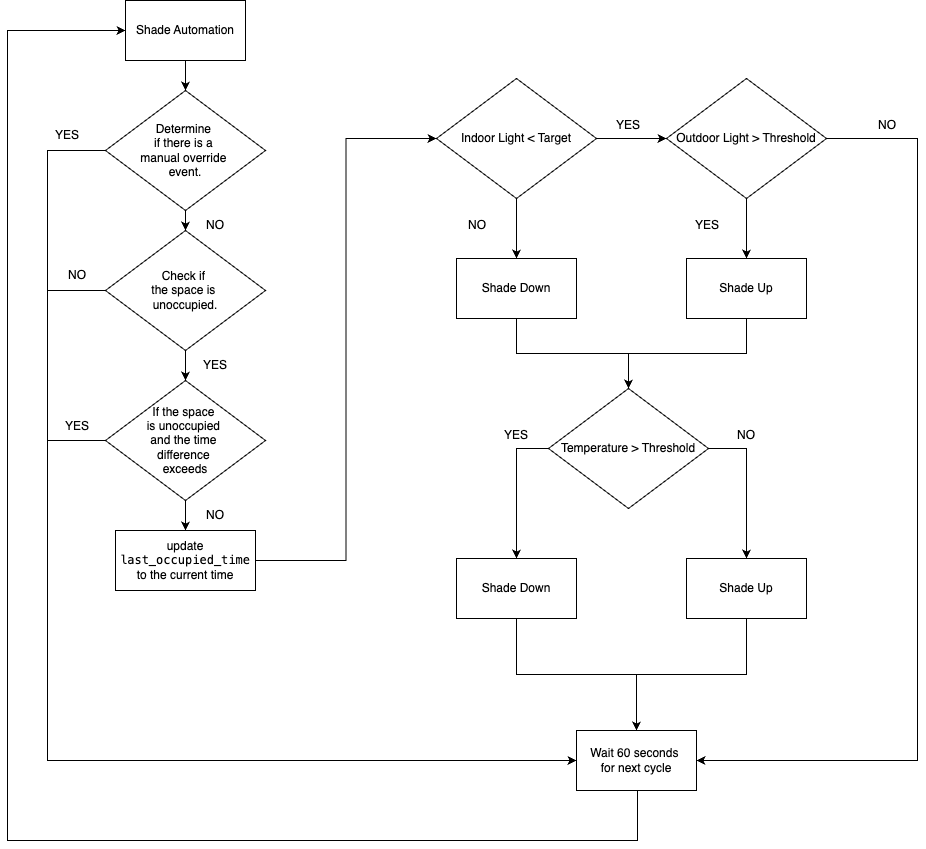

The diagram above was exported from draw.io. Its source (the exported page's mxGraphModel, read from the mxfile embedded in the PNG):
<mxGraphModel dx="954" dy="640" grid="1" gridSize="10" guides="1" tooltips="1" connect="1" arrows="1" fold="1" page="1" pageScale="1" pageWidth="827" pageHeight="1169" math="0" shadow="0">
  <root>
    <mxCell id="0" />
    <mxCell id="1" parent="0" />
    <mxCell id="i8Wre1qNoAHcAMp0lLM--15" style="edgeStyle=orthogonalEdgeStyle;rounded=0;orthogonalLoop=1;jettySize=auto;html=1;exitX=0.5;exitY=1;exitDx=0;exitDy=0;entryX=0.5;entryY=0;entryDx=0;entryDy=0;" edge="1" parent="1" source="i8Wre1qNoAHcAMp0lLM--1" target="i8Wre1qNoAHcAMp0lLM--2">
      <mxGeometry relative="1" as="geometry" />
    </mxCell>
    <mxCell id="i8Wre1qNoAHcAMp0lLM--1" value="Shade Automation" style="rounded=0;whiteSpace=wrap;html=1;fillColor=none;" vertex="1" parent="1">
      <mxGeometry x="148" y="40" width="120" height="60" as="geometry" />
    </mxCell>
    <mxCell id="i8Wre1qNoAHcAMp0lLM--16" style="edgeStyle=orthogonalEdgeStyle;rounded=0;orthogonalLoop=1;jettySize=auto;html=1;exitX=0.5;exitY=1;exitDx=0;exitDy=0;entryX=0.5;entryY=0;entryDx=0;entryDy=0;" edge="1" parent="1" source="i8Wre1qNoAHcAMp0lLM--2" target="i8Wre1qNoAHcAMp0lLM--4">
      <mxGeometry relative="1" as="geometry" />
    </mxCell>
    <mxCell id="i8Wre1qNoAHcAMp0lLM--38" style="edgeStyle=orthogonalEdgeStyle;rounded=0;orthogonalLoop=1;jettySize=auto;html=1;exitX=0;exitY=0.5;exitDx=0;exitDy=0;entryX=0;entryY=0.5;entryDx=0;entryDy=0;" edge="1" parent="1" source="i8Wre1qNoAHcAMp0lLM--2" target="i8Wre1qNoAHcAMp0lLM--35">
      <mxGeometry relative="1" as="geometry">
        <Array as="points">
          <mxPoint x="70" y="190" />
          <mxPoint x="70" y="800" />
        </Array>
      </mxGeometry>
    </mxCell>
    <mxCell id="i8Wre1qNoAHcAMp0lLM--2" value="Determine&amp;nbsp;&lt;div&gt;if there is a&amp;nbsp;&lt;/div&gt;&lt;div&gt;manual override&amp;nbsp;&lt;/div&gt;&lt;div&gt;event.&lt;/div&gt;" style="rhombus;whiteSpace=wrap;html=1;fillColor=none;" vertex="1" parent="1">
      <mxGeometry x="128" y="130" width="160" height="120" as="geometry" />
    </mxCell>
    <mxCell id="i8Wre1qNoAHcAMp0lLM--18" style="edgeStyle=orthogonalEdgeStyle;rounded=0;orthogonalLoop=1;jettySize=auto;html=1;exitX=0.5;exitY=1;exitDx=0;exitDy=0;entryX=0.5;entryY=0;entryDx=0;entryDy=0;" edge="1" parent="1" source="i8Wre1qNoAHcAMp0lLM--4" target="i8Wre1qNoAHcAMp0lLM--5">
      <mxGeometry relative="1" as="geometry" />
    </mxCell>
    <mxCell id="i8Wre1qNoAHcAMp0lLM--39" style="edgeStyle=orthogonalEdgeStyle;rounded=0;orthogonalLoop=1;jettySize=auto;html=1;exitX=0;exitY=0.5;exitDx=0;exitDy=0;entryX=0;entryY=0.5;entryDx=0;entryDy=0;" edge="1" parent="1" source="i8Wre1qNoAHcAMp0lLM--4" target="i8Wre1qNoAHcAMp0lLM--35">
      <mxGeometry relative="1" as="geometry">
        <Array as="points">
          <mxPoint x="70" y="330" />
          <mxPoint x="70" y="800" />
        </Array>
      </mxGeometry>
    </mxCell>
    <mxCell id="i8Wre1qNoAHcAMp0lLM--4" value="Check if&amp;nbsp;&lt;div&gt;the space is&amp;nbsp;&lt;/div&gt;&lt;div&gt;unoccupied.&lt;br&gt;&lt;/div&gt;" style="rhombus;whiteSpace=wrap;html=1;fillColor=none;" vertex="1" parent="1">
      <mxGeometry x="128" y="270" width="160" height="120" as="geometry" />
    </mxCell>
    <mxCell id="i8Wre1qNoAHcAMp0lLM--20" style="edgeStyle=orthogonalEdgeStyle;rounded=0;orthogonalLoop=1;jettySize=auto;html=1;exitX=0.5;exitY=1;exitDx=0;exitDy=0;entryX=0.5;entryY=0;entryDx=0;entryDy=0;" edge="1" parent="1" source="i8Wre1qNoAHcAMp0lLM--5" target="i8Wre1qNoAHcAMp0lLM--7">
      <mxGeometry relative="1" as="geometry" />
    </mxCell>
    <mxCell id="i8Wre1qNoAHcAMp0lLM--40" style="edgeStyle=orthogonalEdgeStyle;rounded=0;orthogonalLoop=1;jettySize=auto;html=1;exitX=0;exitY=0.5;exitDx=0;exitDy=0;entryX=0;entryY=0.5;entryDx=0;entryDy=0;" edge="1" parent="1" source="i8Wre1qNoAHcAMp0lLM--5" target="i8Wre1qNoAHcAMp0lLM--35">
      <mxGeometry relative="1" as="geometry">
        <Array as="points">
          <mxPoint x="70" y="480" />
          <mxPoint x="70" y="800" />
        </Array>
      </mxGeometry>
    </mxCell>
    <mxCell id="i8Wre1qNoAHcAMp0lLM--5" value="&lt;div&gt;If the space&amp;nbsp;&lt;/div&gt;&lt;div&gt;is unoccupied&amp;nbsp;&lt;/div&gt;&lt;div&gt;and the time&amp;nbsp;&lt;/div&gt;&lt;div&gt;difference&amp;nbsp;&lt;/div&gt;&lt;div&gt;exceeds&lt;br&gt;&lt;/div&gt;" style="rhombus;whiteSpace=wrap;html=1;fillColor=none;" vertex="1" parent="1">
      <mxGeometry x="128" y="420" width="160" height="120" as="geometry" />
    </mxCell>
    <mxCell id="i8Wre1qNoAHcAMp0lLM--22" style="edgeStyle=orthogonalEdgeStyle;rounded=0;orthogonalLoop=1;jettySize=auto;html=1;exitX=1;exitY=0.5;exitDx=0;exitDy=0;entryX=0;entryY=0.5;entryDx=0;entryDy=0;" edge="1" parent="1" source="i8Wre1qNoAHcAMp0lLM--7" target="i8Wre1qNoAHcAMp0lLM--8">
      <mxGeometry relative="1" as="geometry" />
    </mxCell>
    <mxCell id="i8Wre1qNoAHcAMp0lLM--7" value="update &lt;code&gt;last_occupied_time&lt;/code&gt; to the current time" style="rounded=0;whiteSpace=wrap;html=1;fillColor=none;" vertex="1" parent="1">
      <mxGeometry x="138" y="570" width="140" height="60" as="geometry" />
    </mxCell>
    <mxCell id="i8Wre1qNoAHcAMp0lLM--23" style="edgeStyle=orthogonalEdgeStyle;rounded=0;orthogonalLoop=1;jettySize=auto;html=1;exitX=1;exitY=0.5;exitDx=0;exitDy=0;entryX=0;entryY=0.5;entryDx=0;entryDy=0;" edge="1" parent="1" source="i8Wre1qNoAHcAMp0lLM--8" target="i8Wre1qNoAHcAMp0lLM--9">
      <mxGeometry relative="1" as="geometry" />
    </mxCell>
    <mxCell id="i8Wre1qNoAHcAMp0lLM--24" style="edgeStyle=orthogonalEdgeStyle;rounded=0;orthogonalLoop=1;jettySize=auto;html=1;exitX=0.5;exitY=1;exitDx=0;exitDy=0;" edge="1" parent="1" source="i8Wre1qNoAHcAMp0lLM--8" target="i8Wre1qNoAHcAMp0lLM--12">
      <mxGeometry relative="1" as="geometry" />
    </mxCell>
    <mxCell id="i8Wre1qNoAHcAMp0lLM--8" value="&lt;div&gt;Indoor Light &amp;lt; Target&lt;br&gt;&lt;/div&gt;" style="rhombus;whiteSpace=wrap;html=1;fillColor=none;" vertex="1" parent="1">
      <mxGeometry x="459" y="118" width="160" height="120" as="geometry" />
    </mxCell>
    <mxCell id="i8Wre1qNoAHcAMp0lLM--27" style="edgeStyle=orthogonalEdgeStyle;rounded=0;orthogonalLoop=1;jettySize=auto;html=1;exitX=0.5;exitY=1;exitDx=0;exitDy=0;entryX=0.5;entryY=0;entryDx=0;entryDy=0;" edge="1" parent="1" source="i8Wre1qNoAHcAMp0lLM--9" target="i8Wre1qNoAHcAMp0lLM--11">
      <mxGeometry relative="1" as="geometry" />
    </mxCell>
    <mxCell id="i8Wre1qNoAHcAMp0lLM--36" style="edgeStyle=orthogonalEdgeStyle;rounded=0;orthogonalLoop=1;jettySize=auto;html=1;exitX=1;exitY=0.5;exitDx=0;exitDy=0;entryX=1;entryY=0.5;entryDx=0;entryDy=0;" edge="1" parent="1" source="i8Wre1qNoAHcAMp0lLM--9" target="i8Wre1qNoAHcAMp0lLM--35">
      <mxGeometry relative="1" as="geometry">
        <Array as="points">
          <mxPoint x="940" y="178" />
          <mxPoint x="940" y="800" />
        </Array>
      </mxGeometry>
    </mxCell>
    <mxCell id="i8Wre1qNoAHcAMp0lLM--9" value="&lt;div&gt;Outdoor Light &amp;gt; Threshold&lt;br&gt;&lt;/div&gt;" style="rhombus;whiteSpace=wrap;html=1;fillColor=none;" vertex="1" parent="1">
      <mxGeometry x="689" y="118" width="160" height="120" as="geometry" />
    </mxCell>
    <mxCell id="i8Wre1qNoAHcAMp0lLM--31" style="edgeStyle=orthogonalEdgeStyle;rounded=0;orthogonalLoop=1;jettySize=auto;html=1;exitX=0;exitY=0.5;exitDx=0;exitDy=0;" edge="1" parent="1" source="i8Wre1qNoAHcAMp0lLM--10" target="i8Wre1qNoAHcAMp0lLM--14">
      <mxGeometry relative="1" as="geometry" />
    </mxCell>
    <mxCell id="i8Wre1qNoAHcAMp0lLM--33" style="edgeStyle=orthogonalEdgeStyle;rounded=0;orthogonalLoop=1;jettySize=auto;html=1;exitX=1;exitY=0.5;exitDx=0;exitDy=0;entryX=0.5;entryY=0;entryDx=0;entryDy=0;" edge="1" parent="1" source="i8Wre1qNoAHcAMp0lLM--10" target="i8Wre1qNoAHcAMp0lLM--13">
      <mxGeometry relative="1" as="geometry" />
    </mxCell>
    <mxCell id="i8Wre1qNoAHcAMp0lLM--10" value="&lt;div&gt;Temperature &amp;gt; Threshold&lt;br&gt;&lt;/div&gt;" style="rhombus;whiteSpace=wrap;html=1;fillColor=none;" vertex="1" parent="1">
      <mxGeometry x="571" y="428" width="160" height="120" as="geometry" />
    </mxCell>
    <mxCell id="i8Wre1qNoAHcAMp0lLM--30" style="edgeStyle=orthogonalEdgeStyle;rounded=0;orthogonalLoop=1;jettySize=auto;html=1;exitX=0.5;exitY=1;exitDx=0;exitDy=0;entryX=0.5;entryY=0;entryDx=0;entryDy=0;" edge="1" parent="1" source="i8Wre1qNoAHcAMp0lLM--11" target="i8Wre1qNoAHcAMp0lLM--10">
      <mxGeometry relative="1" as="geometry" />
    </mxCell>
    <mxCell id="i8Wre1qNoAHcAMp0lLM--11" value="Shade Up" style="rounded=0;whiteSpace=wrap;html=1;fillColor=none;" vertex="1" parent="1">
      <mxGeometry x="709" y="298" width="120" height="60" as="geometry" />
    </mxCell>
    <mxCell id="i8Wre1qNoAHcAMp0lLM--29" style="edgeStyle=orthogonalEdgeStyle;rounded=0;orthogonalLoop=1;jettySize=auto;html=1;exitX=0.5;exitY=1;exitDx=0;exitDy=0;entryX=0.5;entryY=0;entryDx=0;entryDy=0;" edge="1" parent="1" source="i8Wre1qNoAHcAMp0lLM--12" target="i8Wre1qNoAHcAMp0lLM--10">
      <mxGeometry relative="1" as="geometry" />
    </mxCell>
    <mxCell id="i8Wre1qNoAHcAMp0lLM--12" value="Shade Down" style="rounded=0;whiteSpace=wrap;html=1;fillColor=none;" vertex="1" parent="1">
      <mxGeometry x="479" y="298" width="120" height="60" as="geometry" />
    </mxCell>
    <mxCell id="i8Wre1qNoAHcAMp0lLM--48" style="edgeStyle=orthogonalEdgeStyle;rounded=0;orthogonalLoop=1;jettySize=auto;html=1;exitX=0.5;exitY=1;exitDx=0;exitDy=0;entryX=0.5;entryY=0;entryDx=0;entryDy=0;" edge="1" parent="1" source="i8Wre1qNoAHcAMp0lLM--13" target="i8Wre1qNoAHcAMp0lLM--35">
      <mxGeometry relative="1" as="geometry" />
    </mxCell>
    <mxCell id="i8Wre1qNoAHcAMp0lLM--13" value="Shade Up" style="rounded=0;whiteSpace=wrap;html=1;fillColor=none;" vertex="1" parent="1">
      <mxGeometry x="709" y="598" width="120" height="60" as="geometry" />
    </mxCell>
    <mxCell id="i8Wre1qNoAHcAMp0lLM--46" style="edgeStyle=orthogonalEdgeStyle;rounded=0;orthogonalLoop=1;jettySize=auto;html=1;exitX=0.5;exitY=1;exitDx=0;exitDy=0;entryX=0.5;entryY=0;entryDx=0;entryDy=0;" edge="1" parent="1" source="i8Wre1qNoAHcAMp0lLM--14" target="i8Wre1qNoAHcAMp0lLM--35">
      <mxGeometry relative="1" as="geometry" />
    </mxCell>
    <mxCell id="i8Wre1qNoAHcAMp0lLM--14" value="Shade Down" style="rounded=0;whiteSpace=wrap;html=1;fillColor=none;" vertex="1" parent="1">
      <mxGeometry x="479" y="598" width="120" height="60" as="geometry" />
    </mxCell>
    <mxCell id="i8Wre1qNoAHcAMp0lLM--17" value="NO" style="text;html=1;align=center;verticalAlign=middle;whiteSpace=wrap;rounded=0;" vertex="1" parent="1">
      <mxGeometry x="208" y="250" width="60" height="30" as="geometry" />
    </mxCell>
    <mxCell id="i8Wre1qNoAHcAMp0lLM--19" value="YES" style="text;html=1;align=center;verticalAlign=middle;whiteSpace=wrap;rounded=0;" vertex="1" parent="1">
      <mxGeometry x="208" y="390" width="60" height="30" as="geometry" />
    </mxCell>
    <mxCell id="i8Wre1qNoAHcAMp0lLM--21" value="NO" style="text;html=1;align=center;verticalAlign=middle;whiteSpace=wrap;rounded=0;" vertex="1" parent="1">
      <mxGeometry x="208" y="540" width="60" height="30" as="geometry" />
    </mxCell>
    <mxCell id="i8Wre1qNoAHcAMp0lLM--25" value="NO" style="text;html=1;align=center;verticalAlign=middle;whiteSpace=wrap;rounded=0;" vertex="1" parent="1">
      <mxGeometry x="470" y="250" width="60" height="30" as="geometry" />
    </mxCell>
    <mxCell id="i8Wre1qNoAHcAMp0lLM--26" value="YES" style="text;html=1;align=center;verticalAlign=middle;whiteSpace=wrap;rounded=0;" vertex="1" parent="1">
      <mxGeometry x="621" y="150" width="60" height="30" as="geometry" />
    </mxCell>
    <mxCell id="i8Wre1qNoAHcAMp0lLM--28" value="YES" style="text;html=1;align=center;verticalAlign=middle;whiteSpace=wrap;rounded=0;" vertex="1" parent="1">
      <mxGeometry x="700" y="250" width="60" height="30" as="geometry" />
    </mxCell>
    <mxCell id="i8Wre1qNoAHcAMp0lLM--32" value="YES" style="text;html=1;align=center;verticalAlign=middle;whiteSpace=wrap;rounded=0;" vertex="1" parent="1">
      <mxGeometry x="509" y="460" width="60" height="30" as="geometry" />
    </mxCell>
    <mxCell id="i8Wre1qNoAHcAMp0lLM--34" value="NO" style="text;html=1;align=center;verticalAlign=middle;whiteSpace=wrap;rounded=0;" vertex="1" parent="1">
      <mxGeometry x="739" y="460" width="60" height="30" as="geometry" />
    </mxCell>
    <mxCell id="i8Wre1qNoAHcAMp0lLM--45" style="edgeStyle=orthogonalEdgeStyle;rounded=0;orthogonalLoop=1;jettySize=auto;html=1;exitX=0.5;exitY=1;exitDx=0;exitDy=0;entryX=0;entryY=0.5;entryDx=0;entryDy=0;" edge="1" parent="1" source="i8Wre1qNoAHcAMp0lLM--35" target="i8Wre1qNoAHcAMp0lLM--1">
      <mxGeometry relative="1" as="geometry">
        <Array as="points">
          <mxPoint x="660" y="830" />
          <mxPoint x="660" y="880" />
          <mxPoint x="30" y="880" />
          <mxPoint x="30" y="70" />
        </Array>
      </mxGeometry>
    </mxCell>
    <mxCell id="i8Wre1qNoAHcAMp0lLM--35" value="Wait 60 seconds&amp;nbsp;&lt;div&gt;for next cycle&lt;/div&gt;" style="rounded=0;whiteSpace=wrap;html=1;fillColor=none;" vertex="1" parent="1">
      <mxGeometry x="599" y="770" width="120" height="60" as="geometry" />
    </mxCell>
    <mxCell id="i8Wre1qNoAHcAMp0lLM--37" value="NO" style="text;html=1;align=center;verticalAlign=middle;whiteSpace=wrap;rounded=0;" vertex="1" parent="1">
      <mxGeometry x="880" y="150" width="60" height="30" as="geometry" />
    </mxCell>
    <mxCell id="i8Wre1qNoAHcAMp0lLM--41" value="YES" style="text;html=1;align=center;verticalAlign=middle;whiteSpace=wrap;rounded=0;" vertex="1" parent="1">
      <mxGeometry x="60" y="160" width="60" height="30" as="geometry" />
    </mxCell>
    <mxCell id="i8Wre1qNoAHcAMp0lLM--42" value="NO" style="text;html=1;align=center;verticalAlign=middle;whiteSpace=wrap;rounded=0;" vertex="1" parent="1">
      <mxGeometry x="70" y="300" width="60" height="30" as="geometry" />
    </mxCell>
    <mxCell id="i8Wre1qNoAHcAMp0lLM--43" value="YES" style="text;html=1;align=center;verticalAlign=middle;whiteSpace=wrap;rounded=0;" vertex="1" parent="1">
      <mxGeometry x="70" y="451" width="60" height="30" as="geometry" />
    </mxCell>
  </root>
</mxGraphModel>